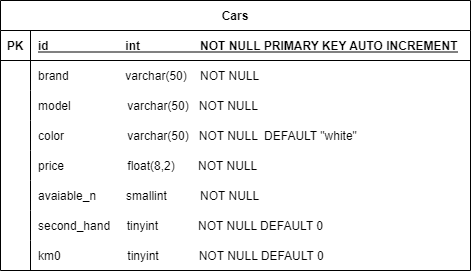

The diagram above was exported from draw.io. Its source (the exported page's mxGraphModel, read from the mxfile embedded in the PNG):
<mxGraphModel dx="813" dy="490" grid="1" gridSize="10" guides="1" tooltips="1" connect="1" arrows="1" fold="1" page="1" pageScale="1" pageWidth="850" pageHeight="1100" math="0" shadow="0" extFonts="Permanent Marker^https://fonts.googleapis.com/css?family=Permanent+Marker">
  <root>
    <mxCell id="0" />
    <mxCell id="1" parent="0" />
    <mxCell id="C-vyLk0tnHw3VtMMgP7b-23" value="Cars" style="shape=table;startSize=30;container=1;collapsible=1;childLayout=tableLayout;fixedRows=1;rowLines=0;fontStyle=1;align=center;resizeLast=1;" parent="1" vertex="1">
      <mxGeometry x="120" y="120" width="470" height="270" as="geometry" />
    </mxCell>
    <mxCell id="C-vyLk0tnHw3VtMMgP7b-24" value="" style="shape=partialRectangle;collapsible=0;dropTarget=0;pointerEvents=0;fillColor=none;points=[[0,0.5],[1,0.5]];portConstraint=eastwest;top=0;left=0;right=0;bottom=1;" parent="C-vyLk0tnHw3VtMMgP7b-23" vertex="1">
      <mxGeometry y="30" width="470" height="30" as="geometry" />
    </mxCell>
    <mxCell id="C-vyLk0tnHw3VtMMgP7b-25" value="PK" style="shape=partialRectangle;overflow=hidden;connectable=0;fillColor=none;top=0;left=0;bottom=0;right=0;fontStyle=1;" parent="C-vyLk0tnHw3VtMMgP7b-24" vertex="1">
      <mxGeometry width="30" height="30" as="geometry">
        <mxRectangle width="30" height="30" as="alternateBounds" />
      </mxGeometry>
    </mxCell>
    <mxCell id="C-vyLk0tnHw3VtMMgP7b-26" value="id                       int                  NOT NULL PRIMARY KEY AUTO INCREMENT" style="shape=partialRectangle;overflow=hidden;connectable=0;fillColor=none;top=0;left=0;bottom=0;right=0;align=left;spacingLeft=6;fontStyle=5;" parent="C-vyLk0tnHw3VtMMgP7b-24" vertex="1">
      <mxGeometry x="30" width="440" height="30" as="geometry">
        <mxRectangle width="440" height="30" as="alternateBounds" />
      </mxGeometry>
    </mxCell>
    <mxCell id="C-vyLk0tnHw3VtMMgP7b-27" value="" style="shape=partialRectangle;collapsible=0;dropTarget=0;pointerEvents=0;fillColor=none;points=[[0,0.5],[1,0.5]];portConstraint=eastwest;top=0;left=0;right=0;bottom=0;" parent="C-vyLk0tnHw3VtMMgP7b-23" vertex="1">
      <mxGeometry y="60" width="470" height="30" as="geometry" />
    </mxCell>
    <mxCell id="C-vyLk0tnHw3VtMMgP7b-28" value="" style="shape=partialRectangle;overflow=hidden;connectable=0;fillColor=none;top=0;left=0;bottom=0;right=0;" parent="C-vyLk0tnHw3VtMMgP7b-27" vertex="1">
      <mxGeometry width="30" height="30" as="geometry">
        <mxRectangle width="30" height="30" as="alternateBounds" />
      </mxGeometry>
    </mxCell>
    <mxCell id="C-vyLk0tnHw3VtMMgP7b-29" value="brand                 varchar(50)    NOT NULL" style="shape=partialRectangle;overflow=hidden;connectable=0;fillColor=none;top=0;left=0;bottom=0;right=0;align=left;spacingLeft=6;" parent="C-vyLk0tnHw3VtMMgP7b-27" vertex="1">
      <mxGeometry x="30" width="440" height="30" as="geometry">
        <mxRectangle width="440" height="30" as="alternateBounds" />
      </mxGeometry>
    </mxCell>
    <mxCell id="ZZYPKOxEle5yPWqRnSP_-1" value="" style="shape=partialRectangle;collapsible=0;dropTarget=0;pointerEvents=0;fillColor=none;points=[[0,0.5],[1,0.5]];portConstraint=eastwest;top=0;left=0;right=0;bottom=0;" vertex="1" parent="C-vyLk0tnHw3VtMMgP7b-23">
      <mxGeometry y="90" width="470" height="30" as="geometry" />
    </mxCell>
    <mxCell id="ZZYPKOxEle5yPWqRnSP_-2" value="" style="shape=partialRectangle;overflow=hidden;connectable=0;fillColor=none;top=0;left=0;bottom=0;right=0;" vertex="1" parent="ZZYPKOxEle5yPWqRnSP_-1">
      <mxGeometry width="30" height="30" as="geometry">
        <mxRectangle width="30" height="30" as="alternateBounds" />
      </mxGeometry>
    </mxCell>
    <mxCell id="ZZYPKOxEle5yPWqRnSP_-3" value="model                 varchar(50)   NOT NULL" style="shape=partialRectangle;overflow=hidden;connectable=0;fillColor=none;top=0;left=0;bottom=0;right=0;align=left;spacingLeft=6;" vertex="1" parent="ZZYPKOxEle5yPWqRnSP_-1">
      <mxGeometry x="30" width="440" height="30" as="geometry">
        <mxRectangle width="440" height="30" as="alternateBounds" />
      </mxGeometry>
    </mxCell>
    <mxCell id="ZZYPKOxEle5yPWqRnSP_-7" value="" style="shape=partialRectangle;collapsible=0;dropTarget=0;pointerEvents=0;fillColor=none;points=[[0,0.5],[1,0.5]];portConstraint=eastwest;top=0;left=0;right=0;bottom=0;" vertex="1" parent="C-vyLk0tnHw3VtMMgP7b-23">
      <mxGeometry y="120" width="470" height="30" as="geometry" />
    </mxCell>
    <mxCell id="ZZYPKOxEle5yPWqRnSP_-8" value="" style="shape=partialRectangle;overflow=hidden;connectable=0;fillColor=none;top=0;left=0;bottom=0;right=0;" vertex="1" parent="ZZYPKOxEle5yPWqRnSP_-7">
      <mxGeometry width="30" height="30" as="geometry">
        <mxRectangle width="30" height="30" as="alternateBounds" />
      </mxGeometry>
    </mxCell>
    <mxCell id="ZZYPKOxEle5yPWqRnSP_-9" value="color                   varchar(50)   NOT NULL  DEFAULT &quot;white&quot;" style="shape=partialRectangle;overflow=hidden;connectable=0;fillColor=none;top=0;left=0;bottom=0;right=0;align=left;spacingLeft=6;" vertex="1" parent="ZZYPKOxEle5yPWqRnSP_-7">
      <mxGeometry x="30" width="440" height="30" as="geometry">
        <mxRectangle width="440" height="30" as="alternateBounds" />
      </mxGeometry>
    </mxCell>
    <mxCell id="ZZYPKOxEle5yPWqRnSP_-10" value="" style="shape=partialRectangle;collapsible=0;dropTarget=0;pointerEvents=0;fillColor=none;points=[[0,0.5],[1,0.5]];portConstraint=eastwest;top=0;left=0;right=0;bottom=0;" vertex="1" parent="C-vyLk0tnHw3VtMMgP7b-23">
      <mxGeometry y="150" width="470" height="30" as="geometry" />
    </mxCell>
    <mxCell id="ZZYPKOxEle5yPWqRnSP_-11" value="" style="shape=partialRectangle;overflow=hidden;connectable=0;fillColor=none;top=0;left=0;bottom=0;right=0;" vertex="1" parent="ZZYPKOxEle5yPWqRnSP_-10">
      <mxGeometry width="30" height="30" as="geometry">
        <mxRectangle width="30" height="30" as="alternateBounds" />
      </mxGeometry>
    </mxCell>
    <mxCell id="ZZYPKOxEle5yPWqRnSP_-12" value="price                   float(8,2)       NOT NULL" style="shape=partialRectangle;overflow=hidden;connectable=0;fillColor=none;top=0;left=0;bottom=0;right=0;align=left;spacingLeft=6;" vertex="1" parent="ZZYPKOxEle5yPWqRnSP_-10">
      <mxGeometry x="30" width="440" height="30" as="geometry">
        <mxRectangle width="440" height="30" as="alternateBounds" />
      </mxGeometry>
    </mxCell>
    <mxCell id="ZZYPKOxEle5yPWqRnSP_-13" value="" style="shape=partialRectangle;collapsible=0;dropTarget=0;pointerEvents=0;fillColor=none;points=[[0,0.5],[1,0.5]];portConstraint=eastwest;top=0;left=0;right=0;bottom=0;" vertex="1" parent="C-vyLk0tnHw3VtMMgP7b-23">
      <mxGeometry y="180" width="470" height="30" as="geometry" />
    </mxCell>
    <mxCell id="ZZYPKOxEle5yPWqRnSP_-14" value="" style="shape=partialRectangle;overflow=hidden;connectable=0;fillColor=none;top=0;left=0;bottom=0;right=0;" vertex="1" parent="ZZYPKOxEle5yPWqRnSP_-13">
      <mxGeometry width="30" height="30" as="geometry">
        <mxRectangle width="30" height="30" as="alternateBounds" />
      </mxGeometry>
    </mxCell>
    <mxCell id="ZZYPKOxEle5yPWqRnSP_-15" value="avaiable_n         smallint          NOT NULL" style="shape=partialRectangle;overflow=hidden;connectable=0;fillColor=none;top=0;left=0;bottom=0;right=0;align=left;spacingLeft=6;" vertex="1" parent="ZZYPKOxEle5yPWqRnSP_-13">
      <mxGeometry x="30" width="440" height="30" as="geometry">
        <mxRectangle width="440" height="30" as="alternateBounds" />
      </mxGeometry>
    </mxCell>
    <mxCell id="ZZYPKOxEle5yPWqRnSP_-16" value="" style="shape=partialRectangle;collapsible=0;dropTarget=0;pointerEvents=0;fillColor=none;points=[[0,0.5],[1,0.5]];portConstraint=eastwest;top=0;left=0;right=0;bottom=0;" vertex="1" parent="C-vyLk0tnHw3VtMMgP7b-23">
      <mxGeometry y="210" width="470" height="30" as="geometry" />
    </mxCell>
    <mxCell id="ZZYPKOxEle5yPWqRnSP_-17" value="" style="shape=partialRectangle;overflow=hidden;connectable=0;fillColor=none;top=0;left=0;bottom=0;right=0;" vertex="1" parent="ZZYPKOxEle5yPWqRnSP_-16">
      <mxGeometry width="30" height="30" as="geometry">
        <mxRectangle width="30" height="30" as="alternateBounds" />
      </mxGeometry>
    </mxCell>
    <mxCell id="ZZYPKOxEle5yPWqRnSP_-18" value="second_hand     tinyint            NOT NULL DEFAULT 0" style="shape=partialRectangle;overflow=hidden;connectable=0;fillColor=none;top=0;left=0;bottom=0;right=0;align=left;spacingLeft=6;" vertex="1" parent="ZZYPKOxEle5yPWqRnSP_-16">
      <mxGeometry x="30" width="440" height="30" as="geometry">
        <mxRectangle width="440" height="30" as="alternateBounds" />
      </mxGeometry>
    </mxCell>
    <mxCell id="ZZYPKOxEle5yPWqRnSP_-19" value="" style="shape=partialRectangle;collapsible=0;dropTarget=0;pointerEvents=0;fillColor=none;points=[[0,0.5],[1,0.5]];portConstraint=eastwest;top=0;left=0;right=0;bottom=0;" vertex="1" parent="C-vyLk0tnHw3VtMMgP7b-23">
      <mxGeometry y="240" width="470" height="30" as="geometry" />
    </mxCell>
    <mxCell id="ZZYPKOxEle5yPWqRnSP_-20" value="" style="shape=partialRectangle;overflow=hidden;connectable=0;fillColor=none;top=0;left=0;bottom=0;right=0;" vertex="1" parent="ZZYPKOxEle5yPWqRnSP_-19">
      <mxGeometry width="30" height="30" as="geometry">
        <mxRectangle width="30" height="30" as="alternateBounds" />
      </mxGeometry>
    </mxCell>
    <mxCell id="ZZYPKOxEle5yPWqRnSP_-21" value="km0                    tinyint            NOT NULL DEFAULT 0" style="shape=partialRectangle;overflow=hidden;connectable=0;fillColor=none;top=0;left=0;bottom=0;right=0;align=left;spacingLeft=6;" vertex="1" parent="ZZYPKOxEle5yPWqRnSP_-19">
      <mxGeometry x="30" width="440" height="30" as="geometry">
        <mxRectangle width="440" height="30" as="alternateBounds" />
      </mxGeometry>
    </mxCell>
  </root>
</mxGraphModel>